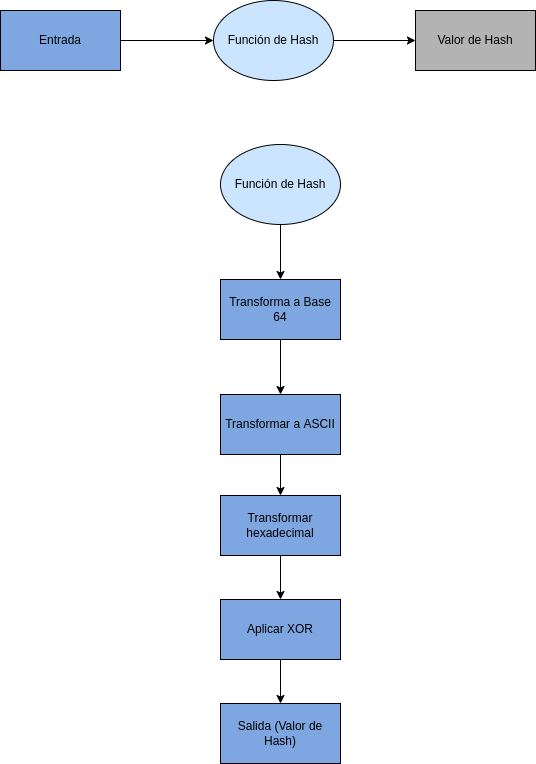

The diagram above was exported from draw.io. Its source (the exported page's mxGraphModel, read from the mxfile embedded in the PNG):
<mxGraphModel dx="868" dy="391" grid="0" gridSize="10" guides="1" tooltips="1" connect="1" arrows="1" fold="1" page="1" pageScale="1" pageWidth="827" pageHeight="1169" math="0" shadow="0">
  <root>
    <mxCell id="0" />
    <mxCell id="1" parent="0" />
    <mxCell id="XWOOTbSfv9uthowsLPyX-8" value="" style="edgeStyle=orthogonalEdgeStyle;rounded=0;orthogonalLoop=1;jettySize=auto;html=1;" parent="1" source="XWOOTbSfv9uthowsLPyX-1" target="XWOOTbSfv9uthowsLPyX-6" edge="1">
      <mxGeometry relative="1" as="geometry" />
    </mxCell>
    <mxCell id="XWOOTbSfv9uthowsLPyX-1" value="Entrada" style="rounded=0;whiteSpace=wrap;html=1;fillColor=#7EA6E0;" parent="1" vertex="1">
      <mxGeometry x="85" y="86" width="120" height="60" as="geometry" />
    </mxCell>
    <mxCell id="XWOOTbSfv9uthowsLPyX-2" value="Valor de Hash" style="rounded=0;whiteSpace=wrap;html=1;fillColor=#B3B3B3;" parent="1" vertex="1">
      <mxGeometry x="500" y="86" width="120" height="60" as="geometry" />
    </mxCell>
    <mxCell id="XWOOTbSfv9uthowsLPyX-15" value="" style="edgeStyle=orthogonalEdgeStyle;rounded=0;orthogonalLoop=1;jettySize=auto;html=1;" parent="1" source="XWOOTbSfv9uthowsLPyX-3" target="XWOOTbSfv9uthowsLPyX-5" edge="1">
      <mxGeometry relative="1" as="geometry" />
    </mxCell>
    <mxCell id="XWOOTbSfv9uthowsLPyX-3" value="Transformar a ASCII" style="rounded=0;whiteSpace=wrap;html=1;fillColor=#7EA6E0;" parent="1" vertex="1">
      <mxGeometry x="305" y="470" width="120" height="60" as="geometry" />
    </mxCell>
    <mxCell id="XWOOTbSfv9uthowsLPyX-14" value="" style="edgeStyle=orthogonalEdgeStyle;rounded=0;orthogonalLoop=1;jettySize=auto;html=1;" parent="1" source="XWOOTbSfv9uthowsLPyX-4" target="XWOOTbSfv9uthowsLPyX-3" edge="1">
      <mxGeometry relative="1" as="geometry" />
    </mxCell>
    <mxCell id="XWOOTbSfv9uthowsLPyX-4" value="Transforma a Base 64" style="rounded=0;whiteSpace=wrap;html=1;fillColor=#7EA6E0;" parent="1" vertex="1">
      <mxGeometry x="305" y="355" width="120" height="60" as="geometry" />
    </mxCell>
    <mxCell id="XWOOTbSfv9uthowsLPyX-17" value="" style="edgeStyle=orthogonalEdgeStyle;rounded=0;orthogonalLoop=1;jettySize=auto;html=1;" parent="1" source="XWOOTbSfv9uthowsLPyX-5" target="XWOOTbSfv9uthowsLPyX-16" edge="1">
      <mxGeometry relative="1" as="geometry" />
    </mxCell>
    <mxCell id="XWOOTbSfv9uthowsLPyX-5" value="Transformar hexadecimal" style="rounded=0;whiteSpace=wrap;html=1;fillColor=#7EA6E0;" parent="1" vertex="1">
      <mxGeometry x="305" y="571" width="120" height="60" as="geometry" />
    </mxCell>
    <mxCell id="XWOOTbSfv9uthowsLPyX-9" value="" style="edgeStyle=orthogonalEdgeStyle;rounded=0;orthogonalLoop=1;jettySize=auto;html=1;" parent="1" source="XWOOTbSfv9uthowsLPyX-6" target="XWOOTbSfv9uthowsLPyX-2" edge="1">
      <mxGeometry relative="1" as="geometry" />
    </mxCell>
    <mxCell id="XWOOTbSfv9uthowsLPyX-6" value="Función de Hash" style="ellipse;whiteSpace=wrap;html=1;fillColor=#CCE5FF;" parent="1" vertex="1">
      <mxGeometry x="298" y="76" width="120" height="80" as="geometry" />
    </mxCell>
    <mxCell id="XWOOTbSfv9uthowsLPyX-11" value="" style="edgeStyle=orthogonalEdgeStyle;rounded=0;orthogonalLoop=1;jettySize=auto;html=1;" parent="1" source="XWOOTbSfv9uthowsLPyX-10" target="XWOOTbSfv9uthowsLPyX-4" edge="1">
      <mxGeometry relative="1" as="geometry" />
    </mxCell>
    <mxCell id="XWOOTbSfv9uthowsLPyX-10" value="Función de Hash" style="ellipse;whiteSpace=wrap;html=1;fillColor=#CCE5FF;" parent="1" vertex="1">
      <mxGeometry x="305" y="220" width="120" height="80" as="geometry" />
    </mxCell>
    <mxCell id="XWOOTbSfv9uthowsLPyX-19" value="" style="edgeStyle=orthogonalEdgeStyle;rounded=0;orthogonalLoop=1;jettySize=auto;html=1;" parent="1" source="XWOOTbSfv9uthowsLPyX-16" target="XWOOTbSfv9uthowsLPyX-18" edge="1">
      <mxGeometry relative="1" as="geometry" />
    </mxCell>
    <mxCell id="XWOOTbSfv9uthowsLPyX-16" value="Aplicar XOR" style="rounded=0;whiteSpace=wrap;html=1;fillColor=#7EA6E0;" parent="1" vertex="1">
      <mxGeometry x="305" y="675" width="120" height="60" as="geometry" />
    </mxCell>
    <mxCell id="XWOOTbSfv9uthowsLPyX-18" value="Salida (Valor de Hash)" style="rounded=0;whiteSpace=wrap;html=1;fillColor=#7EA6E0;" parent="1" vertex="1">
      <mxGeometry x="305" y="779" width="120" height="60" as="geometry" />
    </mxCell>
  </root>
</mxGraphModel>